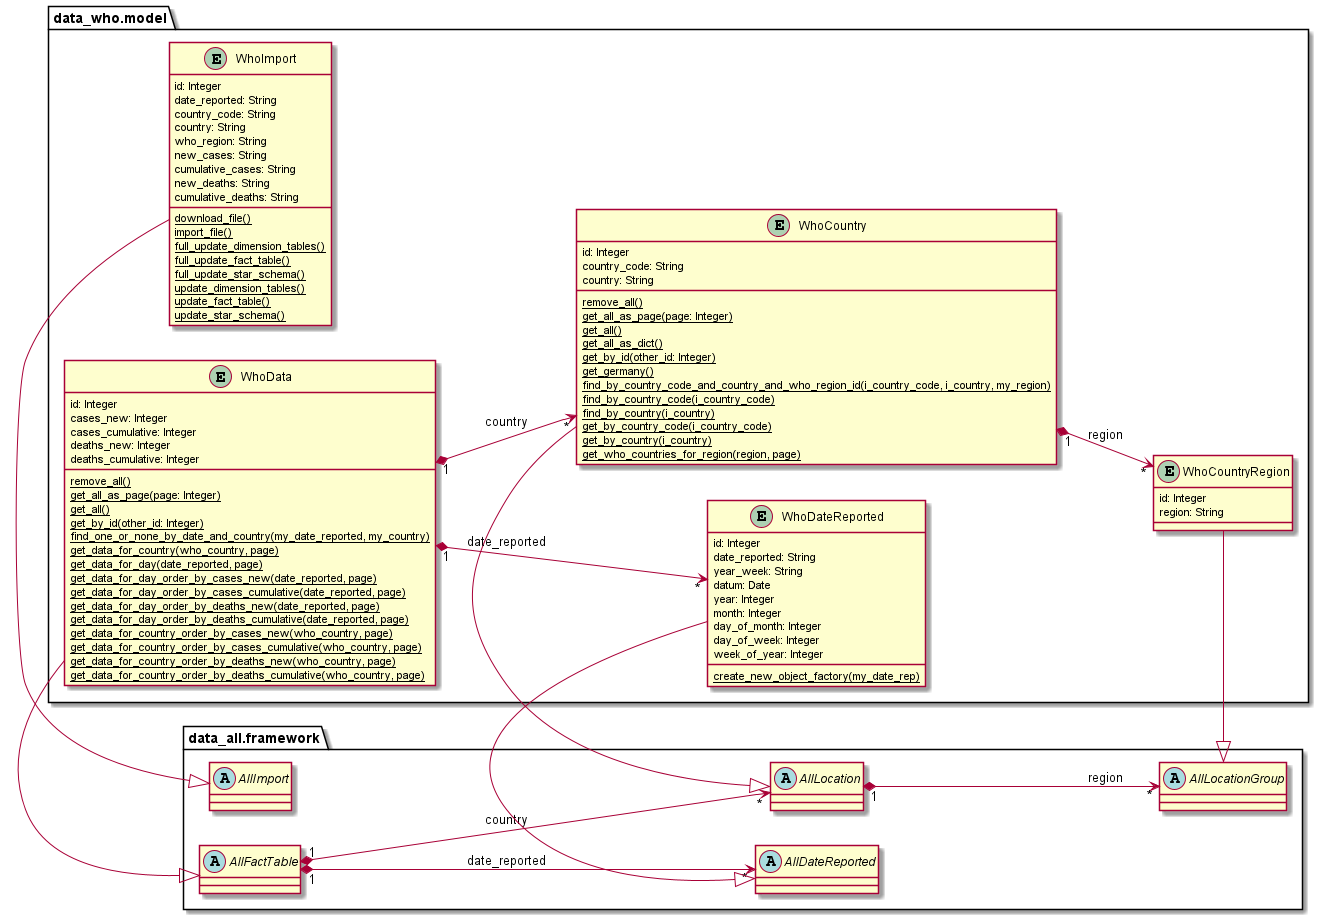

The diagram above was rendered by PlantUML. Its source (embedded in the PNG):
@startuml
left to right direction
'https://plantuml.com/class-diagram

package data_all.framework {

    abstract class AllImport {}
    abstract class AllDateReported {}
    abstract class AllLocation {}
    abstract class AllLocationGroup {}
    abstract class AllFactTable {}

    AllLocation "1" *--> "*" AllLocationGroup : region
    AllFactTable "1" *--> "*" AllLocation : country
    AllFactTable "1" *--> "*" AllDateReported : date_reported
}

package data_who.model {

    entity WhoImport {
	    id: Integer
	    date_reported: String
	    country_code: String
	    country: String
	    who_region: String
	    new_cases: String
	    cumulative_cases: String
	    new_deaths: String
	    cumulative_deaths: String
		{classifier} download_file()
		{classifier} import_file()
		{classifier} full_update_dimension_tables()
		{classifier} full_update_fact_table()
		{classifier} full_update_star_schema()
		{classifier} update_dimension_tables()
		{classifier} update_fact_table()
		{classifier} update_star_schema()
	}

	entity WhoDateReported {
	    id: Integer
		date_reported: String
	    year_week: String
	    datum: Date
	    year: Integer
	    month: Integer
	    day_of_month: Integer
	    day_of_week: Integer
	    week_of_year: Integer
	    {classifier} create_new_object_factory(my_date_rep)
	}

	entity WhoCountry {
	    id: Integer
		country_code: String
	    country: String
	    {classifier} remove_all()
	    {classifier} get_all_as_page(page: Integer)
	    {classifier} get_all()
	    {classifier} get_all_as_dict()
	    {classifier} get_by_id(other_id: Integer)
	    {classifier} get_germany()
	    {classifier} find_by_country_code_and_country_and_who_region_id(i_country_code, i_country, my_region)
	    {classifier} find_by_country_code(i_country_code)
	    {classifier} find_by_country(i_country)
	    {classifier} get_by_country_code(i_country_code)
	    {classifier} get_by_country(i_country)
	    {classifier} get_who_countries_for_region(region, page)
	}

	entity WhoCountryRegion {
	    id: Integer
	    region: String
	}

	entity WhoData {
	    id: Integer
		cases_new: Integer
	    cases_cumulative: Integer
	    deaths_new: Integer
	    deaths_cumulative: Integer
	    {classifier} remove_all()
	    {classifier} get_all_as_page(page: Integer)
	    {classifier} get_all()
	    {classifier} get_by_id(other_id: Integer)
	    {classifier} find_one_or_none_by_date_and_country(my_date_reported, my_country)
	    {classifier} get_data_for_country(who_country, page)
	    {classifier} get_data_for_day(date_reported, page)
	    {classifier} get_data_for_day_order_by_cases_new(date_reported, page)
	    {classifier} get_data_for_day_order_by_cases_cumulative(date_reported, page)
	    {classifier} get_data_for_day_order_by_deaths_new(date_reported, page)
	    {classifier} get_data_for_day_order_by_deaths_cumulative(date_reported, page)
	    {classifier} get_data_for_country_order_by_cases_new(who_country, page)
	    {classifier} get_data_for_country_order_by_cases_cumulative(who_country, page)
	    {classifier} get_data_for_country_order_by_deaths_new(who_country, page)
	    {classifier} get_data_for_country_order_by_deaths_cumulative(who_country, page)
	}

    AllImport <|- WhoImport
    AllDateReported <|- WhoDateReported
    AllLocation <|- WhoCountry
    AllLocationGroup <|- WhoCountryRegion
    AllFactTable <|- WhoData

    WhoCountry "1" *--> "*" WhoCountryRegion : region
    WhoData "1" *--> "*" WhoCountry : country
    WhoData "1" *--> "*" WhoDateReported : date_reported
}

@enduml